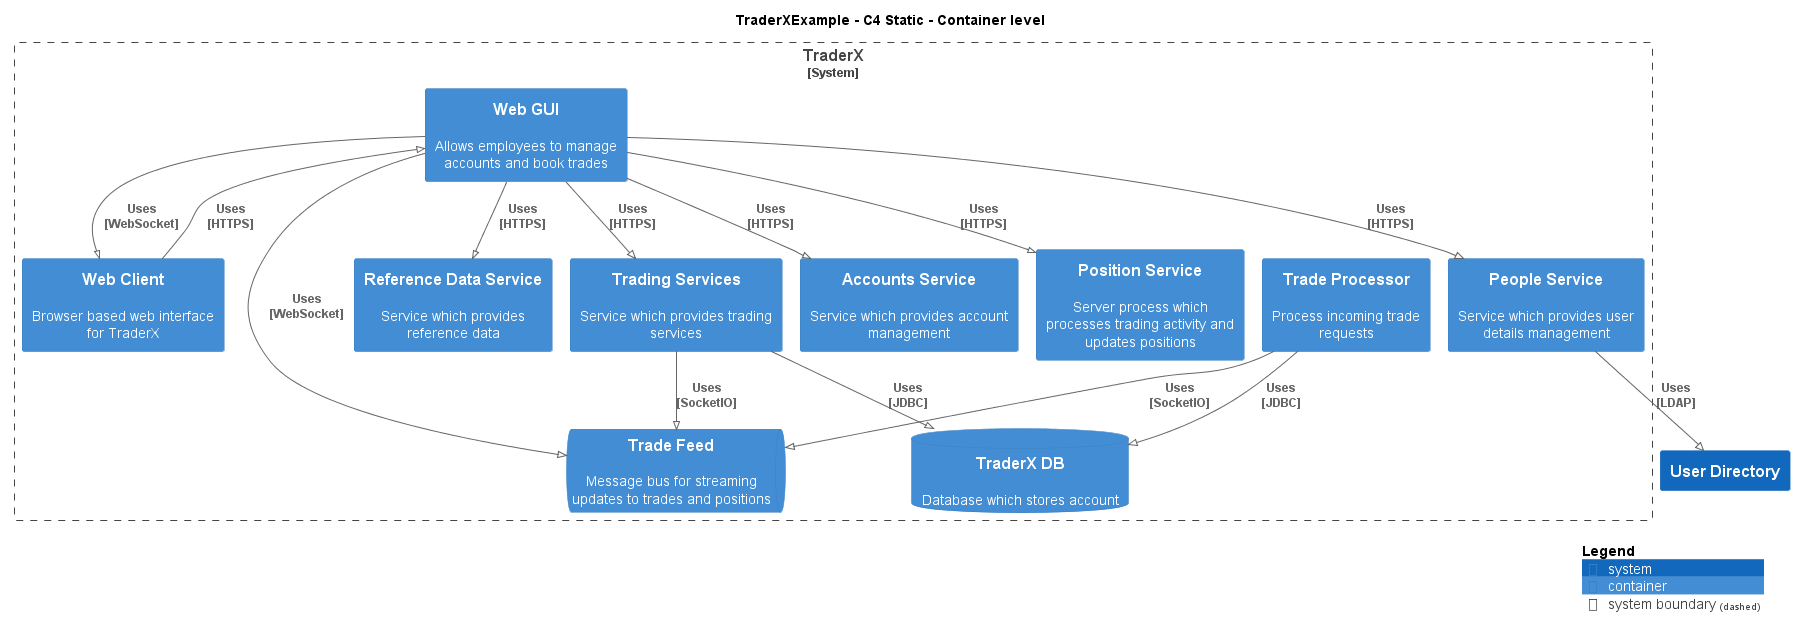

The diagram above was rendered by PlantUML. Its source (embedded in the PNG):
@startuml
!pragma layout smetana
!include ..\.c4s\C4_Container.puml

AddElementTag("c4interflow:lifecycle:new", $bgColor=green, $fontColor=#ffffff, $borderColor=green, $shadowing="False")
AddElementTag("c4interflow:lifecycle:changed", $bgColor=orange, $fontColor=#ffffff, $borderColor=orange, $shadowing="False")
AddElementTag("c4interflow:lifecycle:removed", $bgColor=red, $fontColor=#ffffff, $borderColor=red, $shadowing="False")

AddRelTag("c4interflow:lifecycle:new", $textColor=green, $lineColor=green)
AddRelTag("c4interflow:lifecycle:changed", $textColor=orange, $lineColor=orange)
AddRelTag("c4interflow:lifecycle:removed", $textColor=red, $lineColor=red)

SHOW_PERSON_PORTRAIT()
LAYOUT_TOP_DOWN()

skinparam linetype polyline

title TraderXExample - C4 Static - Container level


System_Boundary(TraderXExample.SoftwareSystems.TraderX, "TraderX") {
    ContainerDb(TraderXExample.SoftwareSystems.TraderX.Containers.TraderXDB, "TraderX DB", "", "Database which stores account")
    ContainerQueue(TraderXExample.SoftwareSystems.TraderX.Containers.TradeFeed, "Trade Feed", "", "Message bus for streaming updates to trades and positions")
    Container(TraderXExample.SoftwareSystems.TraderX.Containers.TradeProcessor, "Trade Processor", "", "Process incoming trade requests")
    Container(TraderXExample.SoftwareSystems.TraderX.Containers.WebClient, "Web Client", "", "Browser based web interface for TraderX")
    Container(TraderXExample.SoftwareSystems.TraderX.Containers.WebGUI, "Web GUI", "", "Allows employees to manage accounts and book trades")
    Container(TraderXExample.SoftwareSystems.TraderX.Containers.ReferenceDataService, "Reference Data Service", "", "Service which provides reference data")
    Container(TraderXExample.SoftwareSystems.TraderX.Containers.TradingServices, "Trading Services", "", "Service which provides trading services")
    Container(TraderXExample.SoftwareSystems.TraderX.Containers.AccountsService, "Accounts Service", "", "Service which provides account management")
    Container(TraderXExample.SoftwareSystems.TraderX.Containers.PositionService, "Position Service", "", "Server process which processes trading activity and updates positions")
    Container(TraderXExample.SoftwareSystems.TraderX.Containers.PeopleService, "People Service", "", "Service which provides user details management")
}
System(TraderXExample.SoftwareSystems.UserDirectory, "User Directory", "")

Rel(TraderXExample.SoftwareSystems.TraderX.Containers.TradeProcessor, TraderXExample.SoftwareSystems.TraderX.Containers.TradeFeed, "Uses\n[SocketIO]", $tags='protocol:socketio')
Rel(TraderXExample.SoftwareSystems.TraderX.Containers.TradeProcessor, TraderXExample.SoftwareSystems.TraderX.Containers.TraderXDB, "Uses\n[JDBC]", $tags='protocol:jdbc')
Rel(TraderXExample.SoftwareSystems.TraderX.Containers.WebClient, TraderXExample.SoftwareSystems.TraderX.Containers.WebGUI, "Uses\n[HTTPS]", $tags='protocol:https')
Rel(TraderXExample.SoftwareSystems.TraderX.Containers.WebGUI, TraderXExample.SoftwareSystems.TraderX.Containers.ReferenceDataService, "Uses\n[HTTPS]", $tags='protocol:https')
Rel(TraderXExample.SoftwareSystems.TraderX.Containers.WebGUI, TraderXExample.SoftwareSystems.TraderX.Containers.TradingServices, "Uses\n[HTTPS]", $tags='protocol:https')
Rel(TraderXExample.SoftwareSystems.TraderX.Containers.TradingServices, TraderXExample.SoftwareSystems.TraderX.Containers.TraderXDB, "Uses\n[JDBC]", $tags='protocol:jdbc')
Rel(TraderXExample.SoftwareSystems.TraderX.Containers.TradingServices, TraderXExample.SoftwareSystems.TraderX.Containers.TradeFeed, "Uses\n[SocketIO]", $tags='protocol:socketio')
Rel(TraderXExample.SoftwareSystems.TraderX.Containers.WebGUI, TraderXExample.SoftwareSystems.TraderX.Containers.AccountsService, "Uses\n[HTTPS]", $tags='protocol:https')
Rel(TraderXExample.SoftwareSystems.TraderX.Containers.WebGUI, TraderXExample.SoftwareSystems.TraderX.Containers.PositionService, "Uses\n[HTTPS]", $tags='protocol:https')
Rel(TraderXExample.SoftwareSystems.TraderX.Containers.WebGUI, TraderXExample.SoftwareSystems.TraderX.Containers.PeopleService, "Uses\n[HTTPS]", $tags='protocol:https')
Rel(TraderXExample.SoftwareSystems.TraderX.Containers.PeopleService, TraderXExample.SoftwareSystems.UserDirectory, "Uses\n[LDAP]", $tags='protocol:ldap')
Rel(TraderXExample.SoftwareSystems.TraderX.Containers.WebGUI, TraderXExample.SoftwareSystems.TraderX.Containers.TradeFeed, "Uses\n[WebSocket]", $tags='protocol:websocket')
Rel(TraderXExample.SoftwareSystems.TraderX.Containers.WebGUI, TraderXExample.SoftwareSystems.TraderX.Containers.WebClient, "Uses\n[WebSocket]", $tags='protocol:websocket')


SHOW_LEGEND()
@enduml